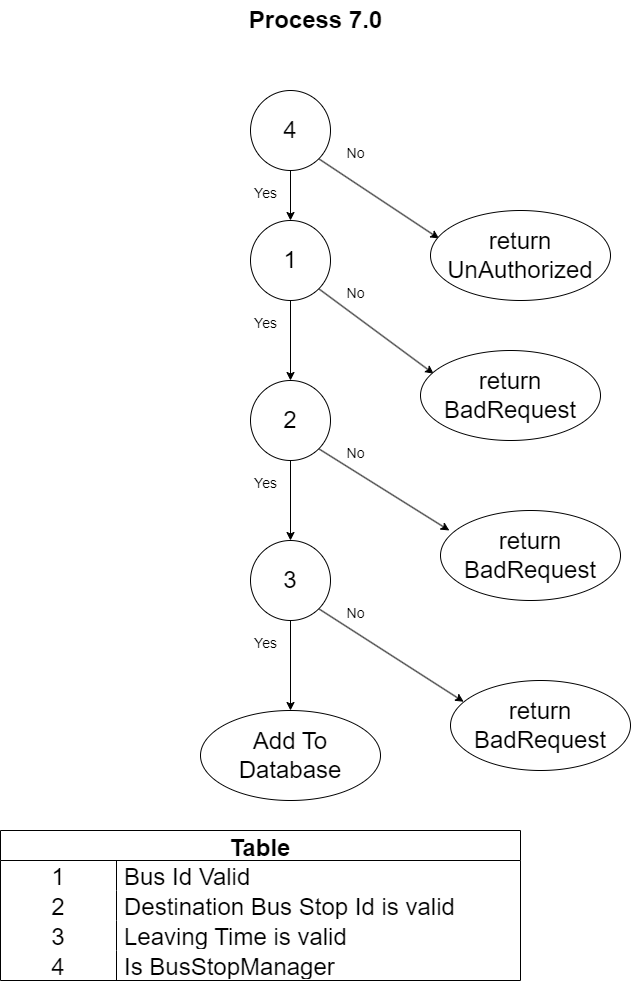

The diagram above was exported from draw.io. Its source (the exported page's mxGraphModel, read from the mxfile embedded in the PNG):
<mxGraphModel dx="986" dy="571" grid="1" gridSize="10" guides="1" tooltips="1" connect="1" arrows="1" fold="1" page="1" pageScale="1" pageWidth="850" pageHeight="1100" math="0" shadow="0">
  <root>
    <mxCell id="0" />
    <mxCell id="1" parent="0" />
    <mxCell id="2" value="&lt;font style=&quot;font-size: 24px;&quot;&gt;&lt;b&gt;Process 7.0&lt;/b&gt;&lt;/font&gt;" style="text;html=1;align=center;verticalAlign=middle;resizable=0;points=[];autosize=1;strokeColor=none;fillColor=none;" parent="1" vertex="1">
      <mxGeometry x="265" y="50" width="160" height="40" as="geometry" />
    </mxCell>
    <mxCell id="21" style="edgeStyle=none;html=1;exitX=1;exitY=1;exitDx=0;exitDy=0;entryX=0.047;entryY=0.311;entryDx=0;entryDy=0;entryPerimeter=0;fontSize=24;" parent="1" source="3" target="20" edge="1">
      <mxGeometry relative="1" as="geometry" />
    </mxCell>
    <mxCell id="24" style="edgeStyle=none;html=1;exitX=0.5;exitY=1;exitDx=0;exitDy=0;entryX=0.5;entryY=0;entryDx=0;entryDy=0;fontSize=14;" parent="1" source="3" target="23" edge="1">
      <mxGeometry relative="1" as="geometry" />
    </mxCell>
    <mxCell id="3" value="4" style="ellipse;whiteSpace=wrap;html=1;fontSize=24;" parent="1" vertex="1">
      <mxGeometry x="280" y="140" width="80" height="80" as="geometry" />
    </mxCell>
    <mxCell id="4" value="Table" style="shape=table;startSize=30;container=1;collapsible=0;childLayout=tableLayout;fixedRows=1;rowLines=0;fontStyle=1;fontSize=24;" parent="1" vertex="1">
      <mxGeometry x="30" y="880" width="520" height="150" as="geometry" />
    </mxCell>
    <mxCell id="5" value="" style="shape=tableRow;horizontal=0;startSize=0;swimlaneHead=0;swimlaneBody=0;top=0;left=0;bottom=0;right=0;collapsible=0;dropTarget=0;fillColor=none;points=[[0,0.5],[1,0.5]];portConstraint=eastwest;fontSize=24;" parent="4" vertex="1">
      <mxGeometry y="30" width="520" height="30" as="geometry" />
    </mxCell>
    <mxCell id="6" value="1" style="shape=partialRectangle;html=1;whiteSpace=wrap;connectable=0;fillColor=none;top=0;left=0;bottom=0;right=0;overflow=hidden;pointerEvents=1;fontSize=24;" parent="5" vertex="1">
      <mxGeometry width="116" height="30" as="geometry">
        <mxRectangle width="116" height="30" as="alternateBounds" />
      </mxGeometry>
    </mxCell>
    <mxCell id="7" value="Bus Id Valid" style="shape=partialRectangle;html=1;whiteSpace=wrap;connectable=0;fillColor=none;top=0;left=0;bottom=0;right=0;align=left;spacingLeft=6;overflow=hidden;fontSize=24;" parent="5" vertex="1">
      <mxGeometry x="116" width="404" height="30" as="geometry">
        <mxRectangle width="404" height="30" as="alternateBounds" />
      </mxGeometry>
    </mxCell>
    <mxCell id="8" value="" style="shape=tableRow;horizontal=0;startSize=0;swimlaneHead=0;swimlaneBody=0;top=0;left=0;bottom=0;right=0;collapsible=0;dropTarget=0;fillColor=none;points=[[0,0.5],[1,0.5]];portConstraint=eastwest;fontSize=24;" parent="4" vertex="1">
      <mxGeometry y="60" width="520" height="30" as="geometry" />
    </mxCell>
    <mxCell id="9" value="2" style="shape=partialRectangle;html=1;whiteSpace=wrap;connectable=0;fillColor=none;top=0;left=0;bottom=0;right=0;overflow=hidden;fontSize=24;" parent="8" vertex="1">
      <mxGeometry width="116" height="30" as="geometry">
        <mxRectangle width="116" height="30" as="alternateBounds" />
      </mxGeometry>
    </mxCell>
    <mxCell id="10" value="Destination Bus Stop Id is valid&amp;nbsp;" style="shape=partialRectangle;html=1;whiteSpace=wrap;connectable=0;fillColor=none;top=0;left=0;bottom=0;right=0;align=left;spacingLeft=6;overflow=hidden;fontSize=24;" parent="8" vertex="1">
      <mxGeometry x="116" width="404" height="30" as="geometry">
        <mxRectangle width="404" height="30" as="alternateBounds" />
      </mxGeometry>
    </mxCell>
    <mxCell id="11" value="" style="shape=tableRow;horizontal=0;startSize=0;swimlaneHead=0;swimlaneBody=0;top=0;left=0;bottom=0;right=0;collapsible=0;dropTarget=0;fillColor=none;points=[[0,0.5],[1,0.5]];portConstraint=eastwest;fontSize=24;" parent="4" vertex="1">
      <mxGeometry y="90" width="520" height="30" as="geometry" />
    </mxCell>
    <mxCell id="12" value="3" style="shape=partialRectangle;html=1;whiteSpace=wrap;connectable=0;fillColor=none;top=0;left=0;bottom=0;right=0;overflow=hidden;fontSize=24;" parent="11" vertex="1">
      <mxGeometry width="116" height="30" as="geometry">
        <mxRectangle width="116" height="30" as="alternateBounds" />
      </mxGeometry>
    </mxCell>
    <mxCell id="13" value="Leaving Time is valid" style="shape=partialRectangle;html=1;whiteSpace=wrap;connectable=0;fillColor=none;top=0;left=0;bottom=0;right=0;align=left;spacingLeft=6;overflow=hidden;fontSize=24;" parent="11" vertex="1">
      <mxGeometry x="116" width="404" height="30" as="geometry">
        <mxRectangle width="404" height="30" as="alternateBounds" />
      </mxGeometry>
    </mxCell>
    <mxCell id="17" style="shape=tableRow;horizontal=0;startSize=0;swimlaneHead=0;swimlaneBody=0;top=0;left=0;bottom=0;right=0;collapsible=0;dropTarget=0;fillColor=none;points=[[0,0.5],[1,0.5]];portConstraint=eastwest;fontSize=24;" parent="4" vertex="1">
      <mxGeometry y="120" width="520" height="30" as="geometry" />
    </mxCell>
    <mxCell id="18" value="4" style="shape=partialRectangle;html=1;whiteSpace=wrap;connectable=0;fillColor=none;top=0;left=0;bottom=0;right=0;overflow=hidden;fontSize=24;" parent="17" vertex="1">
      <mxGeometry width="116" height="30" as="geometry">
        <mxRectangle width="116" height="30" as="alternateBounds" />
      </mxGeometry>
    </mxCell>
    <mxCell id="19" value="Is BusStopManager" style="shape=partialRectangle;html=1;whiteSpace=wrap;connectable=0;fillColor=none;top=0;left=0;bottom=0;right=0;align=left;spacingLeft=6;overflow=hidden;fontSize=24;" parent="17" vertex="1">
      <mxGeometry x="116" width="404" height="30" as="geometry">
        <mxRectangle width="404" height="30" as="alternateBounds" />
      </mxGeometry>
    </mxCell>
    <mxCell id="20" value="return UnAuthorized" style="ellipse;whiteSpace=wrap;html=1;fontSize=24;" parent="1" vertex="1">
      <mxGeometry x="460" y="260" width="180" height="90" as="geometry" />
    </mxCell>
    <mxCell id="22" value="&lt;font style=&quot;font-size: 14px;&quot;&gt;No&lt;/font&gt;" style="text;html=1;align=center;verticalAlign=middle;resizable=0;points=[];autosize=1;strokeColor=none;fillColor=none;fontSize=24;" parent="1" vertex="1">
      <mxGeometry x="365" y="180" width="40" height="40" as="geometry" />
    </mxCell>
    <mxCell id="27" style="edgeStyle=none;html=1;exitX=1;exitY=1;exitDx=0;exitDy=0;entryX=0.073;entryY=0.258;entryDx=0;entryDy=0;entryPerimeter=0;fontSize=14;" parent="1" source="23" target="26" edge="1">
      <mxGeometry relative="1" as="geometry" />
    </mxCell>
    <mxCell id="30" style="edgeStyle=none;html=1;exitX=0.5;exitY=1;exitDx=0;exitDy=0;entryX=0.5;entryY=0;entryDx=0;entryDy=0;fontSize=14;" parent="1" source="23" target="29" edge="1">
      <mxGeometry relative="1" as="geometry" />
    </mxCell>
    <mxCell id="23" value="1" style="ellipse;whiteSpace=wrap;html=1;fontSize=24;" parent="1" vertex="1">
      <mxGeometry x="280" y="270" width="80" height="80" as="geometry" />
    </mxCell>
    <mxCell id="25" value="&lt;font style=&quot;font-size: 14px;&quot;&gt;Yes&lt;/font&gt;" style="text;html=1;align=center;verticalAlign=middle;resizable=0;points=[];autosize=1;strokeColor=none;fillColor=none;fontSize=24;" parent="1" vertex="1">
      <mxGeometry x="270" y="220" width="50" height="40" as="geometry" />
    </mxCell>
    <mxCell id="26" value="return BadRequest" style="ellipse;whiteSpace=wrap;html=1;fontSize=24;" parent="1" vertex="1">
      <mxGeometry x="450" y="400" width="180" height="90" as="geometry" />
    </mxCell>
    <mxCell id="28" value="&lt;font style=&quot;font-size: 14px;&quot;&gt;No&lt;/font&gt;" style="text;html=1;align=center;verticalAlign=middle;resizable=0;points=[];autosize=1;strokeColor=none;fillColor=none;fontSize=24;" parent="1" vertex="1">
      <mxGeometry x="365" y="320" width="40" height="40" as="geometry" />
    </mxCell>
    <mxCell id="33" style="edgeStyle=none;html=1;exitX=1;exitY=1;exitDx=0;exitDy=0;entryX=0.049;entryY=0.222;entryDx=0;entryDy=0;entryPerimeter=0;fontSize=14;" parent="1" source="29" target="32" edge="1">
      <mxGeometry relative="1" as="geometry" />
    </mxCell>
    <mxCell id="36" style="edgeStyle=none;html=1;exitX=0.5;exitY=1;exitDx=0;exitDy=0;entryX=0.5;entryY=0;entryDx=0;entryDy=0;fontSize=14;" parent="1" source="29" target="35" edge="1">
      <mxGeometry relative="1" as="geometry" />
    </mxCell>
    <mxCell id="29" value="2" style="ellipse;whiteSpace=wrap;html=1;fontSize=24;" parent="1" vertex="1">
      <mxGeometry x="280" y="430" width="80" height="80" as="geometry" />
    </mxCell>
    <mxCell id="31" value="&lt;font style=&quot;font-size: 14px;&quot;&gt;Yes&lt;/font&gt;" style="text;html=1;align=center;verticalAlign=middle;resizable=0;points=[];autosize=1;strokeColor=none;fillColor=none;fontSize=24;" parent="1" vertex="1">
      <mxGeometry x="270" y="350" width="50" height="40" as="geometry" />
    </mxCell>
    <mxCell id="32" value="return BadRequest" style="ellipse;whiteSpace=wrap;html=1;fontSize=24;" parent="1" vertex="1">
      <mxGeometry x="470" y="560" width="180" height="90" as="geometry" />
    </mxCell>
    <mxCell id="34" value="&lt;font style=&quot;font-size: 14px;&quot;&gt;No&lt;/font&gt;" style="text;html=1;align=center;verticalAlign=middle;resizable=0;points=[];autosize=1;strokeColor=none;fillColor=none;fontSize=24;" parent="1" vertex="1">
      <mxGeometry x="365" y="480" width="40" height="40" as="geometry" />
    </mxCell>
    <mxCell id="38" style="edgeStyle=none;html=1;exitX=1;exitY=1;exitDx=0;exitDy=0;entryX=0.073;entryY=0.236;entryDx=0;entryDy=0;entryPerimeter=0;fontSize=14;" parent="1" source="35" target="37" edge="1">
      <mxGeometry relative="1" as="geometry" />
    </mxCell>
    <mxCell id="42" style="edgeStyle=none;html=1;exitX=0.5;exitY=1;exitDx=0;exitDy=0;entryX=0.5;entryY=0;entryDx=0;entryDy=0;fontSize=14;" parent="1" source="35" target="41" edge="1">
      <mxGeometry relative="1" as="geometry" />
    </mxCell>
    <mxCell id="35" value="3" style="ellipse;whiteSpace=wrap;html=1;fontSize=24;" parent="1" vertex="1">
      <mxGeometry x="280" y="590" width="80" height="80" as="geometry" />
    </mxCell>
    <mxCell id="37" value="return BadRequest" style="ellipse;whiteSpace=wrap;html=1;fontSize=24;" parent="1" vertex="1">
      <mxGeometry x="480" y="730" width="180" height="90" as="geometry" />
    </mxCell>
    <mxCell id="39" value="&lt;font style=&quot;font-size: 14px;&quot;&gt;No&lt;/font&gt;" style="text;html=1;align=center;verticalAlign=middle;resizable=0;points=[];autosize=1;strokeColor=none;fillColor=none;fontSize=24;" parent="1" vertex="1">
      <mxGeometry x="365" y="640" width="40" height="40" as="geometry" />
    </mxCell>
    <mxCell id="40" value="&lt;font style=&quot;font-size: 14px;&quot;&gt;Yes&lt;/font&gt;" style="text;html=1;align=center;verticalAlign=middle;resizable=0;points=[];autosize=1;strokeColor=none;fillColor=none;fontSize=24;" parent="1" vertex="1">
      <mxGeometry x="270" y="510" width="50" height="40" as="geometry" />
    </mxCell>
    <mxCell id="41" value="Add To Database" style="ellipse;whiteSpace=wrap;html=1;fontSize=24;" parent="1" vertex="1">
      <mxGeometry x="230" y="760" width="180" height="90" as="geometry" />
    </mxCell>
    <mxCell id="43" value="&lt;font style=&quot;font-size: 14px;&quot;&gt;Yes&lt;/font&gt;" style="text;html=1;align=center;verticalAlign=middle;resizable=0;points=[];autosize=1;strokeColor=none;fillColor=none;fontSize=24;" parent="1" vertex="1">
      <mxGeometry x="270" y="670" width="50" height="40" as="geometry" />
    </mxCell>
  </root>
</mxGraphModel>